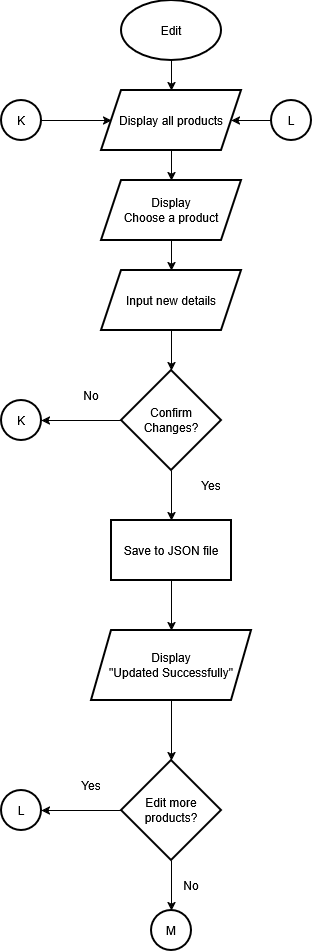

The diagram above was exported from draw.io. Its source (the exported page's mxGraphModel, read from the mxfile embedded in the PNG):
<mxGraphModel dx="1705" dy="974" grid="1" gridSize="10" guides="1" tooltips="1" connect="1" arrows="1" fold="1" page="1" pageScale="1" pageWidth="850" pageHeight="1100" math="0" shadow="0">
  <root>
    <mxCell id="0" />
    <mxCell id="1" parent="0" />
    <mxCell id="c80kOhjIh6ysPoH-43G4-2" edge="1" parent="1" source="6Acy45u9vMLb4hQBXdMn-1" style="edgeStyle=orthogonalEdgeStyle;rounded=0;orthogonalLoop=1;jettySize=auto;html=1;" target="c80kOhjIh6ysPoH-43G4-1" value="">
      <mxGeometry relative="1" as="geometry" />
    </mxCell>
    <mxCell id="6Acy45u9vMLb4hQBXdMn-1" parent="1" style="strokeWidth=2;html=1;shape=mxgraph.flowchart.start_1;whiteSpace=wrap;" value="Edit" vertex="1">
      <mxGeometry height="60" width="100" x="390" y="40" as="geometry" />
    </mxCell>
    <mxCell id="bc6-ZClh-VZIeVmyv_0L-17" edge="1" parent="1" source="c80kOhjIh6ysPoH-43G4-1" style="edgeStyle=orthogonalEdgeStyle;rounded=0;orthogonalLoop=1;jettySize=auto;html=1;" target="bc6-ZClh-VZIeVmyv_0L-16" value="">
      <mxGeometry relative="1" as="geometry" />
    </mxCell>
    <mxCell id="c80kOhjIh6ysPoH-43G4-1" parent="1" style="shape=parallelogram;perimeter=parallelogramPerimeter;whiteSpace=wrap;html=1;fixedSize=1;strokeWidth=2;" value="&lt;div&gt;Display all products&lt;/div&gt;" vertex="1">
      <mxGeometry height="60" width="140" x="370" y="130" as="geometry" />
    </mxCell>
    <mxCell id="f_WdsR0XyHfMEUpo4asQ-2" edge="1" parent="1" source="c80kOhjIh6ysPoH-43G4-3" style="edgeStyle=orthogonalEdgeStyle;rounded=0;orthogonalLoop=1;jettySize=auto;html=1;" target="f_WdsR0XyHfMEUpo4asQ-1" value="">
      <mxGeometry relative="1" as="geometry" />
    </mxCell>
    <mxCell id="c80kOhjIh6ysPoH-43G4-3" parent="1" style="shape=parallelogram;perimeter=parallelogramPerimeter;whiteSpace=wrap;html=1;fixedSize=1;strokeWidth=2;" value="Input new details" vertex="1">
      <mxGeometry height="60" width="140" x="370" y="310" as="geometry" />
    </mxCell>
    <mxCell id="f_WdsR0XyHfMEUpo4asQ-6" edge="1" parent="1" source="f_WdsR0XyHfMEUpo4asQ-1" style="edgeStyle=orthogonalEdgeStyle;rounded=0;orthogonalLoop=1;jettySize=auto;html=1;" target="f_WdsR0XyHfMEUpo4asQ-5" value="">
      <mxGeometry relative="1" as="geometry" />
    </mxCell>
    <mxCell id="bc6-ZClh-VZIeVmyv_0L-10" edge="1" parent="1" source="f_WdsR0XyHfMEUpo4asQ-1" style="edgeStyle=orthogonalEdgeStyle;rounded=0;orthogonalLoop=1;jettySize=auto;html=1;" target="bc6-ZClh-VZIeVmyv_0L-1" value="">
      <mxGeometry relative="1" as="geometry" />
    </mxCell>
    <mxCell id="f_WdsR0XyHfMEUpo4asQ-1" parent="1" style="rhombus;whiteSpace=wrap;html=1;strokeWidth=2;" value="&lt;div&gt;Confirm&lt;/div&gt;&lt;div&gt;Changes?&lt;/div&gt;" vertex="1">
      <mxGeometry height="100" width="100" x="390" y="410" as="geometry" />
    </mxCell>
    <mxCell id="f_WdsR0XyHfMEUpo4asQ-8" edge="1" parent="1" source="f_WdsR0XyHfMEUpo4asQ-5" style="edgeStyle=orthogonalEdgeStyle;rounded=0;orthogonalLoop=1;jettySize=auto;html=1;" target="f_WdsR0XyHfMEUpo4asQ-7" value="">
      <mxGeometry relative="1" as="geometry" />
    </mxCell>
    <mxCell id="f_WdsR0XyHfMEUpo4asQ-5" parent="1" style="whiteSpace=wrap;html=1;strokeWidth=2;" value="Save to JSON file" vertex="1">
      <mxGeometry height="60" width="120" x="380" y="560" as="geometry" />
    </mxCell>
    <mxCell id="f_WdsR0XyHfMEUpo4asQ-10" edge="1" parent="1" source="f_WdsR0XyHfMEUpo4asQ-7" style="edgeStyle=orthogonalEdgeStyle;rounded=0;orthogonalLoop=1;jettySize=auto;html=1;" value="">
      <mxGeometry relative="1" as="geometry">
        <mxPoint x="440" y="800" as="targetPoint" />
      </mxGeometry>
    </mxCell>
    <mxCell id="f_WdsR0XyHfMEUpo4asQ-7" parent="1" style="shape=parallelogram;perimeter=parallelogramPerimeter;whiteSpace=wrap;html=1;fixedSize=1;strokeWidth=2;" value="&lt;div&gt;Display&lt;/div&gt;&lt;div&gt;&quot;Updated Successfully&quot;&lt;/div&gt;" vertex="1">
      <mxGeometry height="70" width="160" x="360" y="670" as="geometry" />
    </mxCell>
    <mxCell id="bc6-ZClh-VZIeVmyv_0L-7" edge="1" parent="1" source="f_WdsR0XyHfMEUpo4asQ-11" style="edgeStyle=orthogonalEdgeStyle;rounded=0;orthogonalLoop=1;jettySize=auto;html=1;" target="bc6-ZClh-VZIeVmyv_0L-2" value="">
      <mxGeometry relative="1" as="geometry" />
    </mxCell>
    <mxCell id="DrPZy8Z65VrNwL473q48-2" edge="1" parent="1" source="f_WdsR0XyHfMEUpo4asQ-11" style="edgeStyle=orthogonalEdgeStyle;rounded=0;orthogonalLoop=1;jettySize=auto;html=1;" target="DrPZy8Z65VrNwL473q48-1" value="">
      <mxGeometry relative="1" as="geometry" />
    </mxCell>
    <mxCell id="f_WdsR0XyHfMEUpo4asQ-11" parent="1" style="rhombus;whiteSpace=wrap;html=1;strokeWidth=2;" value="&lt;div&gt;Edit more&lt;/div&gt;&lt;div&gt;products?&lt;/div&gt;" vertex="1">
      <mxGeometry height="100" width="100" x="390" y="800" as="geometry" />
    </mxCell>
    <mxCell id="bc6-ZClh-VZIeVmyv_0L-1" parent="1" style="ellipse;whiteSpace=wrap;html=1;strokeWidth=2;" value="K" vertex="1">
      <mxGeometry height="40" width="40" x="270" y="440" as="geometry" />
    </mxCell>
    <mxCell id="bc6-ZClh-VZIeVmyv_0L-2" parent="1" style="ellipse;whiteSpace=wrap;html=1;strokeWidth=2;" value="L" vertex="1">
      <mxGeometry height="40" width="40" x="270" y="830" as="geometry" />
    </mxCell>
    <mxCell id="bc6-ZClh-VZIeVmyv_0L-11" edge="1" parent="1" source="bc6-ZClh-VZIeVmyv_0L-9" style="edgeStyle=orthogonalEdgeStyle;rounded=0;orthogonalLoop=1;jettySize=auto;html=1;" target="c80kOhjIh6ysPoH-43G4-1" value="">
      <mxGeometry relative="1" as="geometry" />
    </mxCell>
    <mxCell id="bc6-ZClh-VZIeVmyv_0L-9" parent="1" style="ellipse;whiteSpace=wrap;html=1;strokeWidth=2;" value="K" vertex="1">
      <mxGeometry height="40" width="40" x="270" y="140" as="geometry" />
    </mxCell>
    <mxCell id="bc6-ZClh-VZIeVmyv_0L-13" edge="1" parent="1" source="bc6-ZClh-VZIeVmyv_0L-12" style="edgeStyle=orthogonalEdgeStyle;rounded=0;orthogonalLoop=1;jettySize=auto;html=1;" target="c80kOhjIh6ysPoH-43G4-1" value="">
      <mxGeometry relative="1" as="geometry" />
    </mxCell>
    <mxCell id="bc6-ZClh-VZIeVmyv_0L-12" parent="1" style="ellipse;whiteSpace=wrap;html=1;strokeWidth=2;" value="L" vertex="1">
      <mxGeometry height="40" width="40" x="540" y="140" as="geometry" />
    </mxCell>
    <mxCell id="bc6-ZClh-VZIeVmyv_0L-18" edge="1" parent="1" source="bc6-ZClh-VZIeVmyv_0L-16" style="edgeStyle=orthogonalEdgeStyle;rounded=0;orthogonalLoop=1;jettySize=auto;html=1;" target="c80kOhjIh6ysPoH-43G4-3" value="">
      <mxGeometry relative="1" as="geometry" />
    </mxCell>
    <mxCell id="bc6-ZClh-VZIeVmyv_0L-16" parent="1" style="shape=parallelogram;perimeter=parallelogramPerimeter;whiteSpace=wrap;html=1;fixedSize=1;strokeWidth=2;" value="&lt;div&gt;Display&lt;/div&gt;&lt;div&gt;Choose a product&lt;/div&gt;" vertex="1">
      <mxGeometry height="60" width="140" x="370" y="220" as="geometry" />
    </mxCell>
    <mxCell id="DrPZy8Z65VrNwL473q48-1" parent="1" style="ellipse;whiteSpace=wrap;html=1;strokeWidth=2;" value="M" vertex="1">
      <mxGeometry height="40" width="40" x="420" y="950" as="geometry" />
    </mxCell>
    <mxCell id="bR1ebwEb53TBaD1amQX6-1" parent="1" style="text;html=1;whiteSpace=wrap;strokeColor=none;fillColor=none;align=center;verticalAlign=middle;rounded=0;" value="Yes" vertex="1">
      <mxGeometry height="30" width="60" x="450" y="510" as="geometry" />
    </mxCell>
    <mxCell id="bR1ebwEb53TBaD1amQX6-2" parent="1" style="text;html=1;whiteSpace=wrap;strokeColor=none;fillColor=none;align=center;verticalAlign=middle;rounded=0;" value="Yes" vertex="1">
      <mxGeometry height="30" width="60" x="330" y="810" as="geometry" />
    </mxCell>
    <mxCell id="bR1ebwEb53TBaD1amQX6-3" parent="1" style="text;html=1;whiteSpace=wrap;strokeColor=none;fillColor=none;align=center;verticalAlign=middle;rounded=0;" value="No" vertex="1">
      <mxGeometry height="30" width="60" x="330" y="420" as="geometry" />
    </mxCell>
    <mxCell id="bR1ebwEb53TBaD1amQX6-4" parent="1" style="text;html=1;whiteSpace=wrap;strokeColor=none;fillColor=none;align=center;verticalAlign=middle;rounded=0;" value="No" vertex="1">
      <mxGeometry height="30" width="60" x="430" y="910" as="geometry" />
    </mxCell>
  </root>
</mxGraphModel>